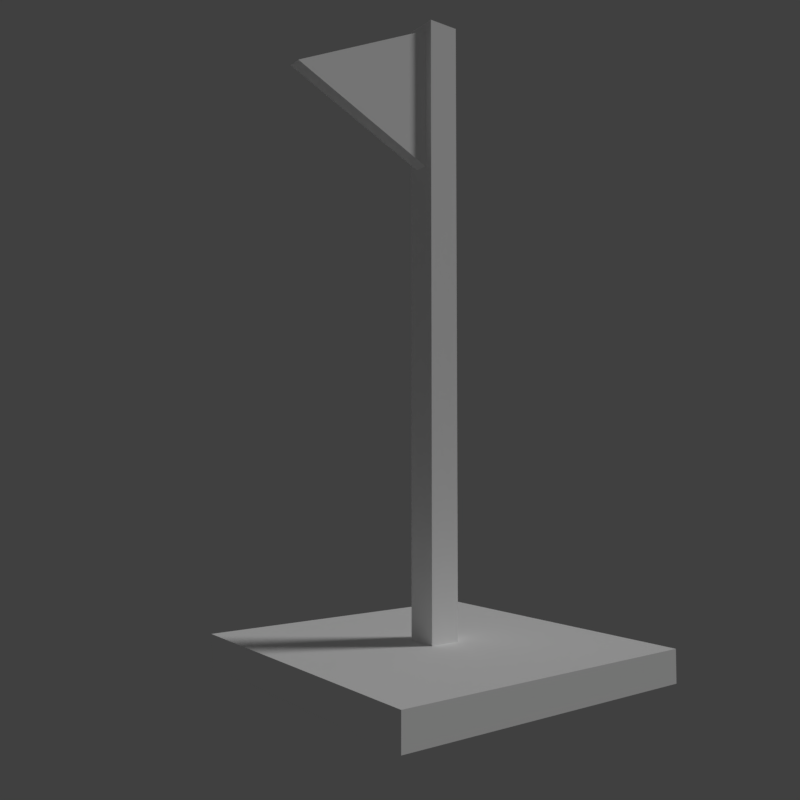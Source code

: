 # Source: waypoint.blend  (saved by Blender 2.78.0; exported with 4.5.12 LTS)
import bpy
from mathutils import Matrix  # noqa: F401  (used for matrix-valued properties, if any)

bpy.ops.wm.read_factory_settings(use_empty=True)
scene = bpy.context.scene
scene.name = 'Scene'

# ---- collections
col_collection_1 = bpy.data.collections.new('Collection 1'); scene.collection.children.link(col_collection_1)

# ---- images (referenced by path relative to the original .blend; pixels are not part of the script)
import os
ASSET_DIR = os.environ.get("B2B_ASSET_DIR", "")  # directory of the original .blend (textures are referenced by path, not embedded)
HERE = os.path.dirname(os.path.abspath(__file__))  # packed textures are extracted next to this script under _unpacked/

def load_image(name, relpath, width, height, colorspace="sRGB"):
    """Load a texture the original file referenced (path relative to the .blend, or extracted next to this script)."""
    p = next((c for c in (os.path.join(HERE, relpath), os.path.join(ASSET_DIR, relpath)) if relpath and os.path.exists(c)), "")
    if p:
        img = bpy.data.images.load(p, check_existing=True)
        img.name = name
    else:  # same state as the original file: an image datablock whose file is absent (Cycles renders it pink)
        img = bpy.data.images.new(name, width, height)
        img.source = "FILE"
        img.filepath = "//" + (relpath or name)
    img.colorspace_settings.name = colorspace
    return img
img_knight_png = load_image('knight.png', 'knighttex.png', 1024, 1024, 'sRGB')

# ---- materials (node trees are filled in below, after node groups)
mat_armor = bpy.data.materials.new('armor')
mat_armor.alpha_threshold = 0.0
mat_armor.use_transparent_shadow = False
mat_armor.diffuse_color = (1.0, 1.0, 1.0, 1.0)
mat_armor.roughness = 0.5

# ---- node groups
ng_fresnel_000 = bpy.data.node_groups.new('Fresnel.000', 'ShaderNodeTree')
_s = ng_fresnel_000.interface.new_socket(name='Fresnel', in_out='OUTPUT', socket_type='NodeSocketFloat')
_s.subtype = 'FACTOR'
_s.min_value = 0.0
_s.max_value = 1.0
_s = ng_fresnel_000.interface.new_socket(name='Metal Fresnel', in_out='OUTPUT', socket_type='NodeSocketFloat')
_s.min_value = 0.0
_s.max_value = 0.0
_s = ng_fresnel_000.interface.new_socket(name='Rim', in_out='OUTPUT', socket_type='NodeSocketFloat')
_s.min_value = 0.0
_s.max_value = 1.0
_s = ng_fresnel_000.interface.new_socket(name='Roughness', in_out='INPUT', socket_type='NodeSocketFloat')
_s.subtype = 'FACTOR'
_s.min_value = 0.0
_s.max_value = 1.0
_s = ng_fresnel_000.interface.new_socket(name='Normal', in_out='INPUT', socket_type='NodeSocketVector')
_s.min_value = -1.0
_s.max_value = 1.0
_s.hide_value = True
_s = ng_fresnel_000.interface.new_socket(name='IOR', in_out='INPUT', socket_type='NodeSocketFloat')
_s.default_value = 1.45
_s.min_value = 0.0
_s.max_value = 1000.0
_s = ng_fresnel_000.interface.new_socket(name='Rim Amount', in_out='INPUT', socket_type='NodeSocketFloat')
_s.default_value = 0.5
_s.min_value = 0.0
_s.max_value = 1.0
_N = ng_fresnel_000.nodes; _L = ng_fresnel_000.links
n0 = _N.new('ShaderNodeMix'); n0.name = 'Mix.001'; n0.location = (2, 66)
n0.data_type = 'RGBA'
n1 = _N.new('ShaderNodeBump'); n1.name = 'Bump'; n1.location = (-172, 15)
n1.hide = True
n1.inputs[1].default_value = 0.1
n1.inputs[2].default_value = 1.0
n2 = _N.new('ShaderNodeFresnel'); n2.name = 'Fresnel.002'; n2.location = (245, -76)
n2.width = 149
n3 = _N.new('ShaderNodeFresnel'); n3.name = 'Fresnel.001'; n3.location = (241, 66)
n3.width = 153
n4 = _N.new('NodeGroupOutput'); n4.name = 'Group Output'; n4.location = (925, 65)
n5 = _N.new('ShaderNodeMath'); n5.name = 'Math'; n5.location = (452, 29)
n5.operation = 'SUBTRACT'
n6 = _N.new('ShaderNodeLayerWeight'); n6.name = 'Layer Weight'; n6.location = (249, -176)
n7 = _N.new('ShaderNodeMath'); n7.name = 'Math.001'; n7.location = (426, -197)
n7.hide = True
n7.operation = 'POWER'
n7.inputs[1].default_value = 2.0
n8 = _N.new('ShaderNodeNewGeometry'); n8.name = 'Geometry'; n8.location = (-241, -66)
n9 = _N.new('NodeReroute'); n9.name = 'Reroute'; n9.location = (204, -64)
n9.width = 16
n9.socket_idname = 'NodeSocketFloat'
n10 = _N.new('NodeGroupInput'); n10.name = 'Group Input'; n10.location = (-441, 0)
_L.new(n8.outputs[4], n0.inputs[7])
_L.new(n1.outputs[0], n0.inputs[6])
_L.new(n0.outputs[2], n3.inputs[1])
_L.new(n10.outputs[0], n0.inputs[0])
_L.new(n10.outputs[1], n1.inputs[4])
_L.new(n9.outputs[0], n3.inputs[0])
_L.new(n8.outputs[4], n2.inputs[1])
_L.new(n3.outputs[0], n5.inputs[0])
_L.new(n2.outputs[0], n5.inputs[1])
_L.new(n5.outputs[0], n4.inputs[1])
_L.new(n3.outputs[0], n4.inputs[0])
_L.new(n0.outputs[2], n6.inputs[1])
_L.new(n6.outputs[1], n7.inputs[0])
_L.new(n7.outputs[0], n4.inputs[2])
_L.new(n10.outputs[3], n6.inputs[0])
_L.new(n9.outputs[0], n2.inputs[0])
_L.new(n10.outputs[2], n9.inputs[0])
n4.is_active_output = True
ng_reflection_001 = bpy.data.node_groups.new('Reflection.001', 'ShaderNodeTree')
_s = ng_reflection_001.interface.new_socket(name='Shader', in_out='OUTPUT', socket_type='NodeSocketShader')
_s = ng_reflection_001.interface.new_socket(name='Shader', in_out='INPUT', socket_type='NodeSocketShader')
_s = ng_reflection_001.interface.new_socket(name='Roughness', in_out='INPUT', socket_type='NodeSocketFloat')
_s.subtype = 'FACTOR'
_s.min_value = 0.0
_s.max_value = 1.0
_s = ng_reflection_001.interface.new_socket(name='Reflection', in_out='INPUT', socket_type='NodeSocketFloat')
_s.subtype = 'FACTOR'
_s.min_value = 0.0
_s.max_value = 1.0
_s = ng_reflection_001.interface.new_socket(name='Normal', in_out='INPUT', socket_type='NodeSocketVector')
_s.min_value = -1.0
_s.max_value = 1.0
_s.hide_value = True
_N = ng_reflection_001.nodes; _L = ng_reflection_001.links
n0 = _N.new('NodeGroupOutput'); n0.name = 'Group Output'; n0.location = (495, 0)
n1 = _N.new('ShaderNodeMix'); n1.name = 'Mix'; n1.location = (76, 161)
n1.data_type = 'RGBA'
n1.inputs[7].default_value = (1.0, 1.0, 1.0, 1.0)
n2 = _N.new('NodeGroupInput'); n2.name = 'Group Input'; n2.location = (-410, 2)
n3 = _N.new('ShaderNodeMixShader'); n3.name = 'Mix Shader'; n3.location = (297, 2)
n4 = _N.new('ShaderNodeGroup'); n4.name = 'Group'; n4.location = (-155, 187)
n4.width = 150
n4.node_tree = ng_fresnel_000
n4.inputs[2].default_value = 1.45
n4.inputs[3].default_value = 0.5
n5 = _N.new('ShaderNodeBsdfAnisotropic'); n5.name = 'Glossy BSDF'; n5.location = (-155, -55)
n5.distribution = 'GGX'
n5.inputs[0].default_value = (1.0, 1.0, 1.0, 1.0)
n6 = _N.new('ShaderNodeMath'); n6.name = 'Math'; n6.location = (0, 0)
n6.operation = 'POWER'
_L.new(n5.outputs[0], n3.inputs[2])
_L.new(n2.outputs[0], n3.inputs[1])
_L.new(n2.outputs[1], n4.inputs[0])
_L.new(n2.outputs[3], n4.inputs[1])
_L.new(n2.outputs[3], n5.inputs[4])
_L.new(n1.outputs[2], n3.inputs[0])
_L.new(n4.outputs[0], n1.inputs[0])
_L.new(n2.outputs[2], n1.inputs[6])
_L.new(n3.outputs[0], n0.inputs[0])
_L.new(n2.outputs[1], n6.inputs[0])
_L.new(n6.outputs[0], n5.inputs[1])
n0.is_active_output = True
ng_pbr_dielectric_000 = bpy.data.node_groups.new('PBR Dielectric.000', 'ShaderNodeTree')
_s = ng_pbr_dielectric_000.interface.new_socket(name='Shader', in_out='OUTPUT', socket_type='NodeSocketShader')
_s = ng_pbr_dielectric_000.interface.new_socket(name='Color', in_out='INPUT', socket_type='NodeSocketColor')
_s.default_value = (0.8, 0.02264, 0.0, 1.0)
_s = ng_pbr_dielectric_000.interface.new_socket(name='Roughness', in_out='INPUT', socket_type='NodeSocketFloat')
_s.subtype = 'FACTOR'
_s.min_value = 0.0
_s.max_value = 1.0
_s = ng_pbr_dielectric_000.interface.new_socket(name='Reflection', in_out='INPUT', socket_type='NodeSocketFloat')
_s.subtype = 'FACTOR'
_s.default_value = 0.1382
_s.min_value = 0.0
_s.max_value = 1.0
_s = ng_pbr_dielectric_000.interface.new_socket(name='Normal', in_out='INPUT', socket_type='NodeSocketVector')
_s.min_value = -1.0
_s.max_value = 1.0
_s.hide_value = True
_N = ng_pbr_dielectric_000.nodes; _L = ng_pbr_dielectric_000.links
n0 = _N.new('ShaderNodeBsdfDiffuse'); n0.name = 'Diffuse BSDF'; n0.location = (-47, 122)
n1 = _N.new('ShaderNodeMath'); n1.name = 'Math'; n1.location = (-175, -31)
n1.hide = True
n1.operation = 'POWER'
n1.inputs[1].default_value = 2.0
n2 = _N.new('ShaderNodeMath'); n2.name = 'Math.001'; n2.location = (-176, -75)
n2.hide = True
n2.operation = 'POWER'
n2.inputs[1].default_value = 2.0
n3 = _N.new('NodeGroupInput'); n3.name = 'Group Input'; n3.location = (-620, 3)
n4 = _N.new('ShaderNodeGroup'); n4.name = 'Group.001'; n4.location = (156, 1)
n4.node_tree = ng_reflection_001
n5 = _N.new('NodeGroupOutput'); n5.name = 'Group Output'; n5.location = (356, 0)
_L.new(n0.outputs[0], n4.inputs[0])
_L.new(n4.outputs[0], n5.inputs[0])
_L.new(n3.outputs[0], n0.inputs[0])
_L.new(n3.outputs[1], n1.inputs[0])
_L.new(n3.outputs[2], n2.inputs[0])
_L.new(n3.outputs[3], n4.inputs[3])
_L.new(n3.outputs[3], n0.inputs[2])
_L.new(n1.outputs[0], n0.inputs[1])
_L.new(n1.outputs[0], n4.inputs[1])
_L.new(n2.outputs[0], n4.inputs[2])
n5.is_active_output = True
ng_all = bpy.data.node_groups.new('ALL', 'ShaderNodeTree')
_s = ng_all.interface.new_socket(name='Emission', in_out='OUTPUT', socket_type='NodeSocketShader')
_s = ng_all.interface.new_socket(name='Color', in_out='INPUT', socket_type='NodeSocketColor')
_s.default_value = (0.8, 0.8, 0.8, 1.0)
_N = ng_all.nodes; _L = ng_all.links
n0 = _N.new('ShaderNodeGroup'); n0.name = 'Group'; n0.location = (-29, 160)
n0.node_tree = ng_pbr_dielectric_000
n0.inputs[1].default_value = 0.4
n0.inputs[2].default_value = 0.1382
n0.inputs[3].default_value = (0.0, 0.0, 0.0)
n1 = _N.new('ShaderNodeAmbientOcclusion'); n1.name = 'Ambient Occlusion'; n1.location = (3, -48)
n1.samples = 1
n1.inputs[1].default_value = 0.0
n2 = _N.new('ShaderNodeEmission'); n2.name = 'Emission'; n2.location = (29, -160)
n3 = _N.new('NodeGroupInput'); n3.name = 'Group Input'; n3.location = (-229, 0)
n4 = _N.new('NodeGroupOutput'); n4.name = 'Group Output'; n4.location = (708, 36)
n5 = _N.new('ShaderNodeMixShader'); n5.name = 'Mix Shader'; n5.location = (268, -34)
n5.inputs[0].default_value = 0.0
n6 = _N.new('ShaderNodeMixShader'); n6.name = 'Mix Shader.001'; n6.location = (488, 61)
n6.inputs[0].default_value = 1.0
_L.new(n3.outputs[0], n1.inputs[0])
_L.new(n3.outputs[0], n2.inputs[0])
_L.new(n5.outputs[0], n6.inputs[1])
_L.new(n2.outputs[0], n5.inputs[2])
_L.new(n3.outputs[0], n0.inputs[0])
_L.new(n6.outputs[0], n4.inputs[0])
_L.new(n0.outputs[0], n6.inputs[2])
_L.new(n1.outputs[0], n5.inputs[1])
n4.is_active_output = True

# ---- material node trees

# ---- world
world_world = bpy.data.worlds.new('World'); scene.world = world_world
world_world.color = (0.05088, 0.05088, 0.05088)
world_world.use_sun_shadow = False
world_world.sun_shadow_jitter_overblur = 0.0
world_world.cycles.sampling_method = 'MANUAL'

# ---- cameras
cam_camera = bpy.data.cameras.new('Camera')
cam_camera.clip_end = 100.0
cam_camera.lens = 35.0
cam_camera.sensor_width = 32.0
cam_camera.sensor_height = 18.0
cam_camera.display_size = 2.0
cam_camera.dof.focus_distance = 0.0
cam_camera.dof.aperture_fstop = 128.0
cam_camera.dof.aperture_blades = 6

# ---- lights
light_sun = bpy.data.lights.new('Sun', 'SUN')
light_sun.transmission_factor = 0.0
light_sun.angle = 0.1993
light_sun.energy = 1.0
light_sun.shadow_buffer_clip_start = 0.5
light_sun.shadow_soft_size = 0.1
light_sun.shadow_cascade_max_distance = 1000.0

# ---- meshes
me_cube_001 = bpy.data.meshes.new('Cube.001')
me_cube_001.from_pydata([(-1.0, -1.0, 0.0), (-1.0, -1.0, 0.2), (-1.0, 1.0, 0.0), (-1.0, 1.0, 0.2), (1.0, -1.0, 0.0), (1.0, -1.0, 0.2), (1.0, 1.0, 0.0), (1.0, 1.0, 0.2), (-0.1, -0.1, 0.2), (-0.1, 0.1, 0.2), (0.1, 0.1, 0.2), (0.1, -0.1, 0.2), (-0.1, -0.1, 4.0), (-0.1, 0.1, 4.0), (0.1, 0.1, 4.0), (0.1, -0.1, 4.0), (0.1, 0.1, 3.05), (0.1, -0.1, 3.05), (-0.1, -0.1, 3.05), (-0.1, 0.1, 3.05), (-0.1, -0.045, 3.953), (-0.1, 0.045, 3.953), (-0.1, -0.045, 3.097), (-0.1, 0.045, 3.097), (-1.0, -0.045, 3.525), (-1.0, 0.045, 3.525)], [], [(1, 2, 0), (3, 6, 2), (7, 4, 6), (5, 0, 4), (6, 0, 2), (3, 10, 7), (16, 15, 17), (7, 11, 5), (1, 9, 3), (5, 8, 1), (13, 15, 14), (18, 23, 19), (17, 12, 18), (19, 14, 16), (9, 16, 10), (11, 18, 8), (8, 19, 9), (10, 17, 11), (21, 23, 25), (12, 22, 18), (13, 20, 12), (19, 21, 13), (21, 24, 20), (22, 25, 23), (22, 20, 24), (1, 3, 2), (3, 7, 6), (7, 5, 4), (5, 1, 0), (6, 4, 0), (3, 9, 10), (16, 14, 15), (7, 10, 11), (1, 8, 9), (5, 11, 8), (13, 12, 15), (18, 22, 23), (17, 15, 12), (19, 13, 14), (9, 19, 16), (11, 17, 18), (8, 18, 19), (10, 16, 17), (12, 20, 22), (13, 21, 20), (19, 23, 21), (21, 25, 24), (22, 24, 25)])
_uv = me_cube_001.uv_layers.new(name='UVMap')
_uv.uv.foreach_set('vector', [0.7435, 0.4407, 0.7432, 0.4439, 0.7432, 0.4407, 0.7429, 0.4407, 0.7425, 0.4439, 0.7425, 0.4407, 0.7462, 0.4407, 0.7459, 0.4439, 0.7459, 0.4407, 0.7429, 0.4439, 0.7432, 0.4407, 0.7432, 0.4439, 0.7425, 0.447, 0.7456, 0.4439, 0.7456, 0.447, 0.7456, 0.447, 0.7473, 0.4456, 0.7487, 0.447, 0.6883, 0.4381, 0.6891, 0.4343, 0.6891, 0.4381, 0.7487, 0.447, 0.7473, 0.4453, 0.7487, 0.4439, 0.7456, 0.4439, 0.747, 0.4456, 0.7456, 0.447, 0.7487, 0.4439, 0.747, 0.4453, 0.7456, 0.4439, 0.7045, 0.4371, 0.7037, 0.4379, 0.7037, 0.4371, 0.6916, 0.4459, 0.691, 0.4461, 0.6907, 0.4459, 0.6907, 0.4459, 0.6899, 0.4498, 0.6899, 0.4459, 0.6899, 0.4459, 0.6891, 0.4498, 0.6891, 0.4459, 0.6899, 0.4343, 0.6891, 0.4459, 0.6891, 0.4343, 0.6907, 0.4343, 0.6899, 0.4459, 0.6899, 0.4343, 0.6916, 0.4343, 0.6907, 0.4459, 0.6907, 0.4343, 0.6883, 0.4498, 0.6891, 0.4381, 0.6891, 0.4498, 0.5725, 0.4212, 0.5688, 0.423, 0.5688, 0.4182, 0.6916, 0.4498, 0.6913, 0.4461, 0.6916, 0.4459, 0.6907, 0.4498, 0.6913, 0.4496, 0.6916, 0.4498, 0.6907, 0.4459, 0.691, 0.4496, 0.6907, 0.4498, 0.5564, 0.423, 0.5568, 0.4185, 0.5568, 0.423, 0.5637, 0.4183, 0.5633, 0.423, 0.5633, 0.4183, 0.5647, 0.4186, 0.5688, 0.4186, 0.5667, 0.423, 0.7435, 0.4407, 0.7435, 0.4439, 0.7432, 0.4439, 0.7429, 0.4407, 0.7429, 0.4439, 0.7425, 0.4439, 0.7462, 0.4407, 0.7462, 0.4439, 0.7459, 0.4439, 0.7429, 0.4439, 0.7429, 0.4407, 0.7432, 0.4407, 0.7425, 0.447, 0.7425, 0.4439, 0.7456, 0.4439, 0.7456, 0.447, 0.747, 0.4456, 0.7473, 0.4456, 0.6883, 0.4381, 0.6883, 0.4343, 0.6891, 0.4343, 0.7487, 0.447, 0.7473, 0.4456, 0.7473, 0.4453, 0.7456, 0.4439, 0.747, 0.4453, 0.747, 0.4456, 0.7487, 0.4439, 0.7473, 0.4453, 0.747, 0.4453, 0.7045, 0.4371, 0.7045, 0.4379, 0.7037, 0.4379, 0.6916, 0.4459, 0.6913, 0.4461, 0.691, 0.4461, 0.6907, 0.4459, 0.6907, 0.4498, 0.6899, 0.4498, 0.6899, 0.4459, 0.6899, 0.4498, 0.6891, 0.4498, 0.6899, 0.4343, 0.6899, 0.4459, 0.6891, 0.4459, 0.6907, 0.4343, 0.6907, 0.4459, 0.6899, 0.4459, 0.6916, 0.4343, 0.6916, 0.4459, 0.6907, 0.4459, 0.6883, 0.4498, 0.6883, 0.4381, 0.6891, 0.4381, 0.6916, 0.4498, 0.6913, 0.4496, 0.6913, 0.4461, 0.6907, 0.4498, 0.691, 0.4496, 0.6913, 0.4496, 0.6907, 0.4459, 0.691, 0.4461, 0.691, 0.4496, 0.5564, 0.423, 0.5564, 0.4185, 0.5568, 0.4185, 0.5637, 0.4183, 0.5637, 0.423, 0.5633, 0.423])
me_cube_001.materials.append(mat_armor)
me_cube_001.use_remesh_preserve_volume = False
me_cube_001.use_remesh_preserve_attributes = False
me_cube_001.use_mirror_vertex_groups = False
me_cube_001.update()

# ---- objects
ob_sun = bpy.data.objects.new('Sun', light_sun)
ob_camera = bpy.data.objects.new('Camera', cam_camera)
ob_cube = bpy.data.objects.new('Cube', me_cube_001)

# ---- transforms, parenting, visibility, modifiers, constraints
ob_sun.location = (0.2666, -7.473e-07, 5.562)
ob_sun.rotation_euler = (0.8612, 0.172, 0.9008)
ob_sun.lineart.crease_threshold = 0.0
ob_camera.location = (-3.383, -4.193, 1.368)
ob_camera.rotation_euler = (1.626, 7.627e-06, -0.6398)
ob_camera.lineart.crease_threshold = 0.0
ob_cube.location = (0.0, 0.0, 0.0)
ob_cube.lineart.crease_threshold = 0.0

# ---- collection membership
col_collection_1.objects.link(ob_sun)
col_collection_1.objects.link(ob_camera)
col_collection_1.objects.link(ob_cube)

# ---- scene / render settings (as saved in the file)
scene.camera = ob_camera
scene.frame_start = 1; scene.frame_end = 250; scene.frame_set(1)
scene.render.engine = 'BLENDER_EEVEE_NEXT'
scene.render.resolution_x = 1080
scene.render.dither_intensity = 0.0
scene.render.film_transparent = True
scene.cycles.use_denoising = False
scene.cycles.samples = 128
scene.cycles.sampling_pattern = 'TABULATED_SOBOL'
scene.cycles.light_sampling_threshold = 0.0
scene.cycles.use_adaptive_sampling = False
scene.cycles.use_light_tree = False
scene.cycles.blur_glossy = 0.0
scene.cycles.sample_clamp_indirect = 0.0
scene.view_settings.view_transform = 'Standard'
bpy.context.view_layer.update()
